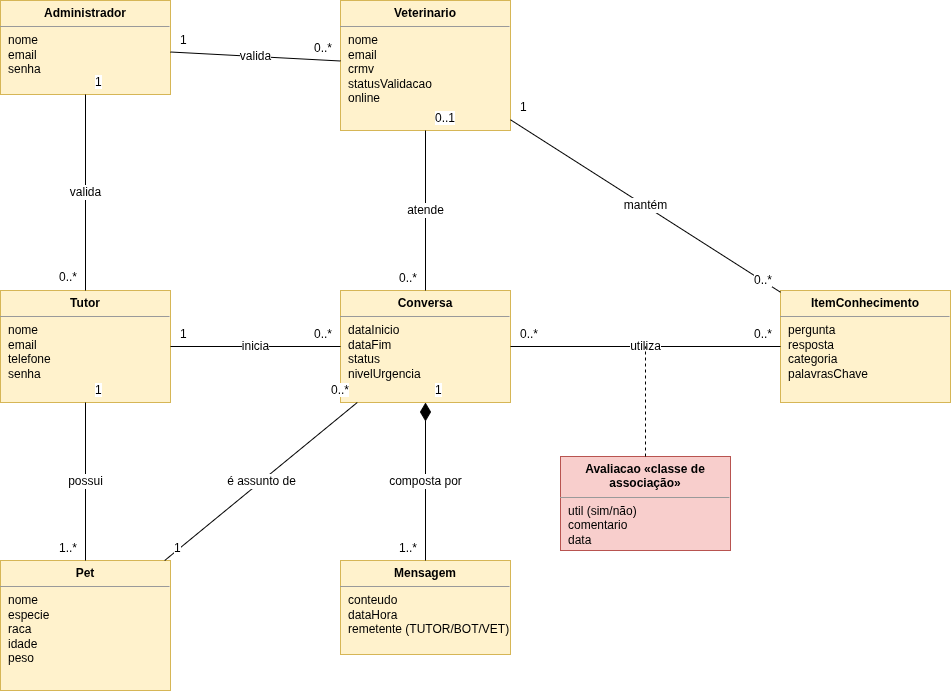

The diagram above was exported from draw.io. Its source (the exported page's mxGraphModel, read from the mxfile embedded in the PNG):
<mxGraphModel dx="1030" dy="639" grid="1" gridSize="10" guides="1" tooltips="1" connect="1" arrows="1" fold="1" page="1" pageScale="1" pageWidth="1100" pageHeight="820" math="0" shadow="0">
  <root>
    <mxCell id="0" />
    <mxCell id="1" parent="0" />
    <mxCell id="Administrador" parent="1" style="verticalAlign=top;align=left;overflow=fill;html=1;whiteSpace=wrap;fillColor=#fff2cc;strokeColor=#d6b656;" value="&lt;p style=&quot;margin:0px;margin-top:6px;text-align:center;&quot;&gt;&lt;b&gt;Administrador&lt;/b&gt;&lt;/p&gt;&lt;hr size=&quot;1&quot;/&gt;&lt;p style=&quot;margin:0px;margin-left:8px;&quot;&gt;nome&lt;br/&gt;email&lt;br/&gt;senha&lt;/p&gt;" vertex="1">
      <mxGeometry height="94" width="170" x="40" y="40" as="geometry" />
    </mxCell>
    <mxCell id="Veterinario" parent="1" style="verticalAlign=top;align=left;overflow=fill;html=1;whiteSpace=wrap;fillColor=#fff2cc;strokeColor=#d6b656;" value="&lt;p style=&quot;margin:0px;margin-top:6px;text-align:center;&quot;&gt;&lt;b&gt;Veterinario&lt;/b&gt;&lt;/p&gt;&lt;hr size=&quot;1&quot;/&gt;&lt;p style=&quot;margin:0px;margin-left:8px;&quot;&gt;nome&lt;br/&gt;email&lt;br/&gt;crmv&lt;br/&gt;statusValidacao&lt;br/&gt;online&lt;/p&gt;" vertex="1">
      <mxGeometry height="130" width="170" x="380" y="40" as="geometry" />
    </mxCell>
    <mxCell id="Tutor" parent="1" style="verticalAlign=top;align=left;overflow=fill;html=1;whiteSpace=wrap;fillColor=#fff2cc;strokeColor=#d6b656;" value="&lt;p style=&quot;margin:0px;margin-top:6px;text-align:center;&quot;&gt;&lt;b&gt;Tutor&lt;/b&gt;&lt;/p&gt;&lt;hr size=&quot;1&quot;/&gt;&lt;p style=&quot;margin:0px;margin-left:8px;&quot;&gt;nome&lt;br/&gt;email&lt;br/&gt;telefone&lt;br/&gt;senha&lt;/p&gt;" vertex="1">
      <mxGeometry height="112" width="170" x="40" y="330" as="geometry" />
    </mxCell>
    <mxCell id="Conversa" parent="1" style="verticalAlign=top;align=left;overflow=fill;html=1;whiteSpace=wrap;fillColor=#fff2cc;strokeColor=#d6b656;" value="&lt;p style=&quot;margin:0px;margin-top:6px;text-align:center;&quot;&gt;&lt;b&gt;Conversa&lt;/b&gt;&lt;/p&gt;&lt;hr size=&quot;1&quot;/&gt;&lt;p style=&quot;margin:0px;margin-left:8px;&quot;&gt;dataInicio&lt;br/&gt;dataFim&lt;br/&gt;status&lt;br/&gt;nivelUrgencia&lt;/p&gt;" vertex="1">
      <mxGeometry height="112" width="170" x="380" y="330" as="geometry" />
    </mxCell>
    <mxCell id="ItemConhecimento" parent="1" style="verticalAlign=top;align=left;overflow=fill;html=1;whiteSpace=wrap;fillColor=#fff2cc;strokeColor=#d6b656;" value="&lt;p style=&quot;margin:0px;margin-top:6px;text-align:center;&quot;&gt;&lt;b&gt;ItemConhecimento&lt;/b&gt;&lt;/p&gt;&lt;hr size=&quot;1&quot;/&gt;&lt;p style=&quot;margin:0px;margin-left:8px;&quot;&gt;pergunta&lt;br/&gt;resposta&lt;br/&gt;categoria&lt;br/&gt;palavrasChave&lt;/p&gt;" vertex="1">
      <mxGeometry height="112" width="170" x="820" y="330" as="geometry" />
    </mxCell>
    <mxCell id="Pet" parent="1" style="verticalAlign=top;align=left;overflow=fill;html=1;whiteSpace=wrap;fillColor=#fff2cc;strokeColor=#d6b656;" value="&lt;p style=&quot;margin:0px;margin-top:6px;text-align:center;&quot;&gt;&lt;b&gt;Pet&lt;/b&gt;&lt;/p&gt;&lt;hr size=&quot;1&quot;/&gt;&lt;p style=&quot;margin:0px;margin-left:8px;&quot;&gt;nome&lt;br/&gt;especie&lt;br/&gt;raca&lt;br/&gt;idade&lt;br/&gt;peso&lt;/p&gt;" vertex="1">
      <mxGeometry height="130" width="170" x="40" y="600" as="geometry" />
    </mxCell>
    <mxCell id="Mensagem" parent="1" style="verticalAlign=top;align=left;overflow=fill;html=1;whiteSpace=wrap;fillColor=#fff2cc;strokeColor=#d6b656;" value="&lt;p style=&quot;margin:0px;margin-top:6px;text-align:center;&quot;&gt;&lt;b&gt;Mensagem&lt;/b&gt;&lt;/p&gt;&lt;hr size=&quot;1&quot;/&gt;&lt;p style=&quot;margin:0px;margin-left:8px;&quot;&gt;conteudo&lt;br/&gt;dataHora&lt;br/&gt;remetente (TUTOR/BOT/VET)&lt;/p&gt;" vertex="1">
      <mxGeometry height="94" width="170" x="380" y="600" as="geometry" />
    </mxCell>
    <mxCell id="Avaliacao" parent="1" style="verticalAlign=top;align=left;overflow=fill;html=1;whiteSpace=wrap;fillColor=#f8cecc;strokeColor=#b85450;" value="&lt;p style=&quot;margin:0px;margin-top:6px;text-align:center;&quot;&gt;&lt;b&gt;Avaliacao «classe de associação»&lt;/b&gt;&lt;/p&gt;&lt;hr size=&quot;1&quot;/&gt;&lt;p style=&quot;margin:0px;margin-left:8px;&quot;&gt;util (sim/não)&lt;br/&gt;comentario&lt;br/&gt;data&lt;/p&gt;" vertex="1">
      <mxGeometry height="94" width="170" x="600" y="496" as="geometry" />
    </mxCell>
    <mxCell id="e17" edge="1" parent="1" source="Administrador" style="endArrow=none;html=1;fontSize=12;labelBackgroundColor=#ffffff;" target="Veterinario" value="valida">
      <mxGeometry relative="1" as="geometry" />
    </mxCell>
    <mxCell id="m18" connectable="0" parent="e17" style="edgeLabel;resizable=0;html=1;align=left;verticalAlign=bottom;fontSize=12;" value="1" vertex="1">
      <mxGeometry relative="1" x="-1" as="geometry">
        <mxPoint x="8" y="-4" as="offset" />
      </mxGeometry>
    </mxCell>
    <mxCell id="m19" connectable="0" parent="e17" style="edgeLabel;resizable=0;html=1;align=right;verticalAlign=bottom;fontSize=12;" value="0..*" vertex="1">
      <mxGeometry relative="1" x="1" as="geometry">
        <mxPoint x="-8" y="-4" as="offset" />
      </mxGeometry>
    </mxCell>
    <mxCell id="e20" edge="1" parent="1" source="Veterinario" style="endArrow=none;html=1;fontSize=12;labelBackgroundColor=#ffffff;" target="Conversa" value="atende">
      <mxGeometry relative="1" as="geometry" />
    </mxCell>
    <mxCell id="m21" connectable="0" parent="e20" style="edgeLabel;resizable=0;html=1;align=left;verticalAlign=bottom;fontSize=12;" value="0..1" vertex="1">
      <mxGeometry relative="1" x="-1" as="geometry">
        <mxPoint x="8" y="-4" as="offset" />
      </mxGeometry>
    </mxCell>
    <mxCell id="m22" connectable="0" parent="e20" style="edgeLabel;resizable=0;html=1;align=right;verticalAlign=bottom;fontSize=12;" value="0..*" vertex="1">
      <mxGeometry relative="1" x="1" as="geometry">
        <mxPoint x="-8" y="-4" as="offset" />
      </mxGeometry>
    </mxCell>
    <mxCell id="e23" edge="1" parent="1" source="Veterinario" style="endArrow=none;html=1;fontSize=12;labelBackgroundColor=#ffffff;" target="ItemConhecimento" value="mantém">
      <mxGeometry relative="1" as="geometry" />
    </mxCell>
    <mxCell id="m24" connectable="0" parent="e23" style="edgeLabel;resizable=0;html=1;align=left;verticalAlign=bottom;fontSize=12;" value="1" vertex="1">
      <mxGeometry relative="1" x="-1" as="geometry">
        <mxPoint x="8" y="-4" as="offset" />
      </mxGeometry>
    </mxCell>
    <mxCell id="m25" connectable="0" parent="e23" style="edgeLabel;resizable=0;html=1;align=right;verticalAlign=bottom;fontSize=12;" value="0..*" vertex="1">
      <mxGeometry relative="1" x="1" as="geometry">
        <mxPoint x="-8" y="-4" as="offset" />
      </mxGeometry>
    </mxCell>
    <mxCell id="e26" edge="1" parent="1" source="Tutor" style="endArrow=none;html=1;fontSize=12;labelBackgroundColor=#ffffff;" target="Conversa" value="inicia">
      <mxGeometry relative="1" as="geometry" />
    </mxCell>
    <mxCell id="m27" connectable="0" parent="e26" style="edgeLabel;resizable=0;html=1;align=left;verticalAlign=bottom;fontSize=12;" value="1" vertex="1">
      <mxGeometry relative="1" x="-1" as="geometry">
        <mxPoint x="8" y="-4" as="offset" />
      </mxGeometry>
    </mxCell>
    <mxCell id="m28" connectable="0" parent="e26" style="edgeLabel;resizable=0;html=1;align=right;verticalAlign=bottom;fontSize=12;" value="0..*" vertex="1">
      <mxGeometry relative="1" x="1" as="geometry">
        <mxPoint x="-8" y="-4" as="offset" />
      </mxGeometry>
    </mxCell>
    <mxCell id="e29" edge="1" parent="1" source="Tutor" style="endArrow=none;html=1;fontSize=12;labelBackgroundColor=#ffffff;" target="Pet" value="possui">
      <mxGeometry relative="1" as="geometry" />
    </mxCell>
    <mxCell id="m30" connectable="0" parent="e29" style="edgeLabel;resizable=0;html=1;align=left;verticalAlign=bottom;fontSize=12;" value="1" vertex="1">
      <mxGeometry relative="1" x="-1" as="geometry">
        <mxPoint x="8" y="-4" as="offset" />
      </mxGeometry>
    </mxCell>
    <mxCell id="m31" connectable="0" parent="e29" style="edgeLabel;resizable=0;html=1;align=right;verticalAlign=bottom;fontSize=12;" value="1..*" vertex="1">
      <mxGeometry relative="1" x="1" as="geometry">
        <mxPoint x="-8" y="-4" as="offset" />
      </mxGeometry>
    </mxCell>
    <mxCell id="e32" edge="1" parent="1" source="Pet" style="endArrow=none;html=1;fontSize=12;labelBackgroundColor=#ffffff;" target="Conversa" value="é assunto de">
      <mxGeometry relative="1" as="geometry" />
    </mxCell>
    <mxCell id="m33" connectable="0" parent="e32" style="edgeLabel;resizable=0;html=1;align=left;verticalAlign=bottom;fontSize=12;" value="1" vertex="1">
      <mxGeometry relative="1" x="-1" as="geometry">
        <mxPoint x="8" y="-4" as="offset" />
      </mxGeometry>
    </mxCell>
    <mxCell id="m34" connectable="0" parent="e32" style="edgeLabel;resizable=0;html=1;align=right;verticalAlign=bottom;fontSize=12;" value="0..*" vertex="1">
      <mxGeometry relative="1" x="1" as="geometry">
        <mxPoint x="-8" y="-4" as="offset" />
      </mxGeometry>
    </mxCell>
    <mxCell id="e35" edge="1" parent="1" source="Conversa" style="endArrow=none;startArrow=diamondThin;startFill=1;startSize=16;html=1;fontSize=12;labelBackgroundColor=#ffffff;" target="Mensagem" value="composta por">
      <mxGeometry relative="1" as="geometry" />
    </mxCell>
    <mxCell id="m36" connectable="0" parent="e35" style="edgeLabel;resizable=0;html=1;align=left;verticalAlign=bottom;fontSize=12;" value="1" vertex="1">
      <mxGeometry relative="1" x="-1" as="geometry">
        <mxPoint x="8" y="-4" as="offset" />
      </mxGeometry>
    </mxCell>
    <mxCell id="m37" connectable="0" parent="e35" style="edgeLabel;resizable=0;html=1;align=right;verticalAlign=bottom;fontSize=12;" value="1..*" vertex="1">
      <mxGeometry relative="1" x="1" as="geometry">
        <mxPoint x="-8" y="-4" as="offset" />
      </mxGeometry>
    </mxCell>
    <mxCell id="e38" edge="1" parent="1" source="Conversa" style="endArrow=none;html=1;fontSize=12;labelBackgroundColor=#ffffff;" target="ItemConhecimento" value="utiliza">
      <mxGeometry relative="1" as="geometry" />
    </mxCell>
    <mxCell id="m39" connectable="0" parent="e38" style="edgeLabel;resizable=0;html=1;align=left;verticalAlign=bottom;fontSize=12;" value="0..*" vertex="1">
      <mxGeometry relative="1" x="-1" as="geometry">
        <mxPoint x="8" y="-4" as="offset" />
      </mxGeometry>
    </mxCell>
    <mxCell id="m40" connectable="0" parent="e38" style="edgeLabel;resizable=0;html=1;align=right;verticalAlign=bottom;fontSize=12;" value="0..*" vertex="1">
      <mxGeometry relative="1" x="1" as="geometry">
        <mxPoint x="-8" y="-4" as="offset" />
      </mxGeometry>
    </mxCell>
    <mxCell id="e41" edge="1" parent="1" source="Avaliacao" style="endArrow=none;dashed=1;html=1;" value="">
      <mxGeometry relative="1" as="geometry">
        <mxPoint x="685" y="386" as="targetPoint" />
      </mxGeometry>
    </mxCell>
    <mxCell id="oRVdqw2LPDj-xhx6SXuM-2" edge="1" parent="1" source="Administrador" style="endArrow=none;html=1;fontSize=12;labelBackgroundColor=#ffffff;exitX=0.5;exitY=1;exitDx=0;exitDy=0;" target="Tutor" value="valida">
      <mxGeometry relative="1" as="geometry">
        <mxPoint x="120" y="140" as="sourcePoint" />
        <mxPoint x="280" y="199" as="targetPoint" />
      </mxGeometry>
    </mxCell>
    <mxCell id="oRVdqw2LPDj-xhx6SXuM-3" connectable="0" parent="oRVdqw2LPDj-xhx6SXuM-2" style="edgeLabel;resizable=0;html=1;align=left;verticalAlign=bottom;fontSize=12;" value="1" vertex="1">
      <mxGeometry relative="1" x="-1" as="geometry">
        <mxPoint x="8" y="-4" as="offset" />
      </mxGeometry>
    </mxCell>
    <mxCell id="oRVdqw2LPDj-xhx6SXuM-4" connectable="0" parent="oRVdqw2LPDj-xhx6SXuM-2" style="edgeLabel;resizable=0;html=1;align=right;verticalAlign=bottom;fontSize=12;" value="0..*" vertex="1">
      <mxGeometry relative="1" x="0.9943" as="geometry">
        <mxPoint x="-8" y="-4" as="offset" />
      </mxGeometry>
    </mxCell>
  </root>
</mxGraphModel>